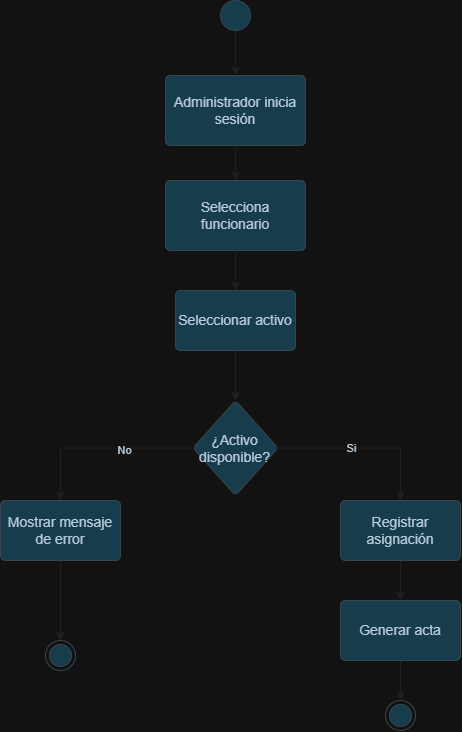

The diagram above was exported from draw.io. Its source (the exported page's mxGraphModel, read from the mxfile embedded in the PNG):
<mxGraphModel dx="1246" dy="779" grid="1" gridSize="10" guides="1" tooltips="1" connect="1" arrows="1" fold="1" page="1" pageScale="1" pageWidth="827" pageHeight="1169" background="none" math="0" shadow="0">
  <root>
    <mxCell id="0" />
    <mxCell id="1" parent="0" />
    <mxCell id="YNJL4x1BC5MTV1Z1nEKM-3" edge="1" parent="1" source="YNJL4x1BC5MTV1Z1nEKM-2" style="edgeStyle=orthogonalEdgeStyle;rounded=0;orthogonalLoop=1;jettySize=auto;html=1;labelBackgroundColor=none;strokeColor=#EEEEEE;fontColor=default;" target="YNJL4x1BC5MTV1Z1nEKM-4">
      <mxGeometry relative="1" as="geometry">
        <mxPoint x="395" y="190" as="targetPoint" />
      </mxGeometry>
    </mxCell>
    <mxCell id="YNJL4x1BC5MTV1Z1nEKM-2" parent="1" style="ellipse;fillColor=#B1DDF0;html=1;labelBackgroundColor=none;strokeColor=#BAC8D3;fontColor=#182E3E;" value="" vertex="1">
      <mxGeometry height="30" width="30" x="380" y="80" as="geometry" />
    </mxCell>
    <mxCell id="YNJL4x1BC5MTV1Z1nEKM-6" edge="1" parent="1" source="YNJL4x1BC5MTV1Z1nEKM-4" style="edgeStyle=orthogonalEdgeStyle;rounded=0;orthogonalLoop=1;jettySize=auto;html=1;labelBackgroundColor=none;strokeColor=#EEEEEE;fontColor=default;" target="YNJL4x1BC5MTV1Z1nEKM-5" value="">
      <mxGeometry relative="1" as="geometry" />
    </mxCell>
    <mxCell id="YNJL4x1BC5MTV1Z1nEKM-4" parent="1" style="html=1;align=center;verticalAlign=middle;rounded=1;absoluteArcSize=1;arcSize=10;dashed=0;whiteSpace=wrap;labelBackgroundColor=none;fillColor=#B1DDF0;strokeColor=#BAC8D3;fontColor=#182E3E;" value="&lt;font style=&quot;font-size: 14px;&quot;&gt;Administrador inicia sesión&lt;/font&gt;" vertex="1">
      <mxGeometry height="70" width="140" x="325" y="155" as="geometry" />
    </mxCell>
    <mxCell id="YNJL4x1BC5MTV1Z1nEKM-8" edge="1" parent="1" source="YNJL4x1BC5MTV1Z1nEKM-5" style="edgeStyle=orthogonalEdgeStyle;rounded=0;orthogonalLoop=1;jettySize=auto;html=1;labelBackgroundColor=none;strokeColor=#EEEEEE;fontColor=default;" target="YNJL4x1BC5MTV1Z1nEKM-7" value="">
      <mxGeometry relative="1" as="geometry" />
    </mxCell>
    <mxCell id="YNJL4x1BC5MTV1Z1nEKM-5" parent="1" style="html=1;align=center;verticalAlign=middle;rounded=1;absoluteArcSize=1;arcSize=10;dashed=0;whiteSpace=wrap;labelBackgroundColor=none;fillColor=#B1DDF0;strokeColor=#BAC8D3;fontColor=#182E3E;" value="&lt;font style=&quot;font-size: 14px;&quot;&gt;Selecciona funcionario&lt;/font&gt;" vertex="1">
      <mxGeometry height="70" width="140" x="325" y="260" as="geometry" />
    </mxCell>
    <mxCell id="YNJL4x1BC5MTV1Z1nEKM-10" edge="1" parent="1" source="YNJL4x1BC5MTV1Z1nEKM-7" style="edgeStyle=orthogonalEdgeStyle;rounded=0;orthogonalLoop=1;jettySize=auto;html=1;labelBackgroundColor=none;strokeColor=#EEEEEE;fontColor=default;" target="YNJL4x1BC5MTV1Z1nEKM-9" value="">
      <mxGeometry relative="1" as="geometry" />
    </mxCell>
    <mxCell id="YNJL4x1BC5MTV1Z1nEKM-7" parent="1" style="whiteSpace=wrap;html=1;rounded=1;absoluteArcSize=1;arcSize=10;dashed=0;labelBackgroundColor=none;fillColor=#B1DDF0;strokeColor=#BAC8D3;fontColor=#182E3E;" value="&lt;font style=&quot;font-size: 14px;&quot;&gt;Seleccionar activo&lt;/font&gt;" vertex="1">
      <mxGeometry height="60" width="120" x="335" y="370" as="geometry" />
    </mxCell>
    <mxCell id="YNJL4x1BC5MTV1Z1nEKM-13" edge="1" parent="1" source="YNJL4x1BC5MTV1Z1nEKM-9" style="edgeStyle=orthogonalEdgeStyle;rounded=0;orthogonalLoop=1;jettySize=auto;html=1;labelBackgroundColor=none;strokeColor=#EEEEEE;fontColor=default;" target="YNJL4x1BC5MTV1Z1nEKM-12" value="">
      <mxGeometry relative="1" as="geometry" />
    </mxCell>
    <mxCell id="YNJL4x1BC5MTV1Z1nEKM-14" connectable="0" parent="YNJL4x1BC5MTV1Z1nEKM-13" style="edgeLabel;html=1;align=center;verticalAlign=middle;resizable=0;points=[];labelBackgroundColor=none;fontColor=#182E3E;" value="Si" vertex="1">
      <mxGeometry relative="1" x="-0.1829" y="1" as="geometry">
        <mxPoint x="1" y="1" as="offset" />
      </mxGeometry>
    </mxCell>
    <mxCell id="YNJL4x1BC5MTV1Z1nEKM-20" edge="1" parent="1" source="YNJL4x1BC5MTV1Z1nEKM-9" style="edgeStyle=orthogonalEdgeStyle;rounded=0;orthogonalLoop=1;jettySize=auto;html=1;labelBackgroundColor=none;strokeColor=#EEEEEE;fontColor=default;" target="YNJL4x1BC5MTV1Z1nEKM-19" value="">
      <mxGeometry relative="1" as="geometry">
        <mxPoint x="220" y="580" as="targetPoint" />
      </mxGeometry>
    </mxCell>
    <mxCell id="YNJL4x1BC5MTV1Z1nEKM-21" connectable="0" parent="YNJL4x1BC5MTV1Z1nEKM-20" style="edgeLabel;html=1;align=center;verticalAlign=middle;resizable=0;points=[];labelBackgroundColor=none;fontColor=#182E3E;" value="No" vertex="1">
      <mxGeometry relative="1" x="-0.2378" y="2" as="geometry">
        <mxPoint x="1" as="offset" />
      </mxGeometry>
    </mxCell>
    <mxCell id="YNJL4x1BC5MTV1Z1nEKM-9" parent="1" style="rhombus;whiteSpace=wrap;html=1;rounded=1;absoluteArcSize=1;arcSize=10;dashed=0;labelBackgroundColor=none;fillColor=#B1DDF0;strokeColor=#BAC8D3;fontColor=#182E3E;" value="&lt;font style=&quot;font-size: 14px;&quot;&gt;¿Activo disponible?&lt;/font&gt;" vertex="1">
      <mxGeometry height="95" width="85" x="352.5" y="480" as="geometry" />
    </mxCell>
    <mxCell id="YNJL4x1BC5MTV1Z1nEKM-16" edge="1" parent="1" source="YNJL4x1BC5MTV1Z1nEKM-12" style="edgeStyle=orthogonalEdgeStyle;rounded=0;orthogonalLoop=1;jettySize=auto;html=1;labelBackgroundColor=none;strokeColor=#EEEEEE;fontColor=default;" target="YNJL4x1BC5MTV1Z1nEKM-15" value="">
      <mxGeometry relative="1" as="geometry" />
    </mxCell>
    <mxCell id="YNJL4x1BC5MTV1Z1nEKM-12" parent="1" style="whiteSpace=wrap;html=1;rounded=1;absoluteArcSize=1;arcSize=10;dashed=0;labelBackgroundColor=none;fillColor=#B1DDF0;strokeColor=#BAC8D3;fontColor=#182E3E;" value="&lt;font style=&quot;font-size: 14px;&quot;&gt;Registrar asignación&lt;/font&gt;" vertex="1">
      <mxGeometry height="60" width="120" x="500" y="580" as="geometry" />
    </mxCell>
    <mxCell id="YNJL4x1BC5MTV1Z1nEKM-17" edge="1" parent="1" source="YNJL4x1BC5MTV1Z1nEKM-15" style="edgeStyle=orthogonalEdgeStyle;rounded=0;orthogonalLoop=1;jettySize=auto;html=1;labelBackgroundColor=none;strokeColor=#EEEEEE;fontColor=default;" target="YNJL4x1BC5MTV1Z1nEKM-18">
      <mxGeometry relative="1" as="geometry">
        <mxPoint x="560" y="840" as="targetPoint" />
      </mxGeometry>
    </mxCell>
    <mxCell id="YNJL4x1BC5MTV1Z1nEKM-15" parent="1" style="whiteSpace=wrap;html=1;rounded=1;absoluteArcSize=1;arcSize=10;dashed=0;labelBackgroundColor=none;fillColor=#B1DDF0;strokeColor=#BAC8D3;fontColor=#182E3E;" value="&lt;font style=&quot;font-size: 14px;&quot;&gt;Generar acta&lt;/font&gt;" vertex="1">
      <mxGeometry height="60" width="120" x="500" y="680" as="geometry" />
    </mxCell>
    <mxCell id="YNJL4x1BC5MTV1Z1nEKM-18" parent="1" style="ellipse;html=1;shape=endState;fillColor=#B1DDF0;labelBackgroundColor=none;strokeColor=#BAC8D3;fontColor=#182E3E;" value="" vertex="1">
      <mxGeometry height="30" width="30" x="545" y="780" as="geometry" />
    </mxCell>
    <mxCell id="YNJL4x1BC5MTV1Z1nEKM-26" edge="1" parent="1" source="YNJL4x1BC5MTV1Z1nEKM-19" style="edgeStyle=orthogonalEdgeStyle;rounded=0;orthogonalLoop=1;jettySize=auto;html=1;labelBackgroundColor=none;strokeColor=#EEEEEE;fontColor=default;" target="YNJL4x1BC5MTV1Z1nEKM-24">
      <mxGeometry relative="1" as="geometry">
        <mxPoint x="220" y="640" as="sourcePoint" />
      </mxGeometry>
    </mxCell>
    <mxCell id="YNJL4x1BC5MTV1Z1nEKM-19" parent="1" style="whiteSpace=wrap;html=1;rounded=1;absoluteArcSize=1;arcSize=10;dashed=0;labelBackgroundColor=none;fillColor=#B1DDF0;strokeColor=#BAC8D3;fontColor=#182E3E;" value="&lt;font style=&quot;font-size: 14px;&quot;&gt;Mostrar mensaje de error&lt;/font&gt;" vertex="1">
      <mxGeometry height="60" width="120" x="160" y="580" as="geometry" />
    </mxCell>
    <mxCell id="YNJL4x1BC5MTV1Z1nEKM-24" parent="1" style="ellipse;html=1;shape=endState;fillColor=#B1DDF0;labelBackgroundColor=none;strokeColor=#BAC8D3;fontColor=#182E3E;" value="" vertex="1">
      <mxGeometry height="30" width="30" x="205" y="720" as="geometry" />
    </mxCell>
  </root>
</mxGraphModel>